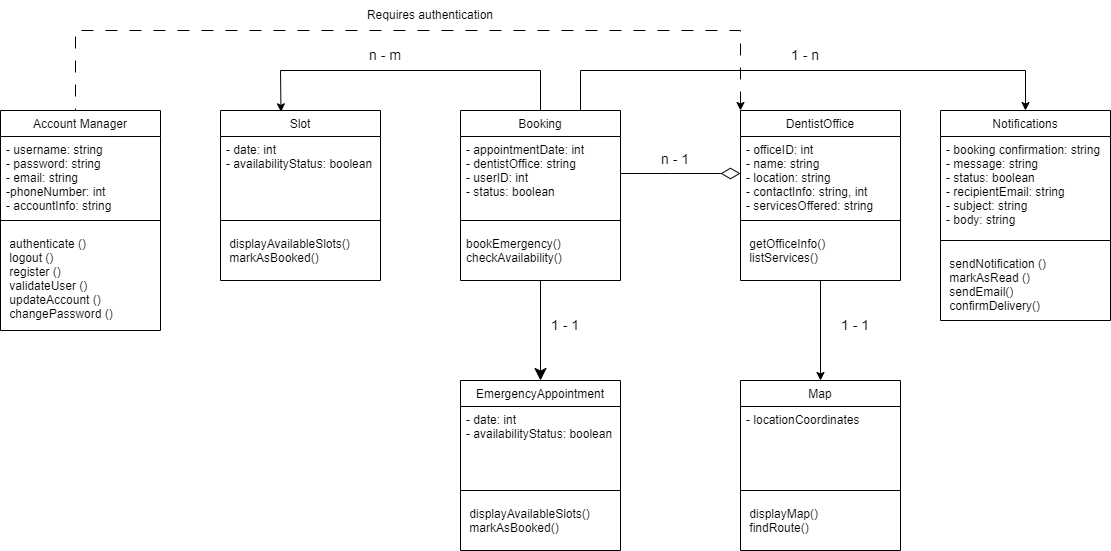

The diagram above was exported from draw.io. Its source (the exported page's mxGraphModel, read from the mxfile embedded in the PNG):
<mxGraphModel dx="-1472" dy="1708" grid="1" gridSize="10" guides="1" tooltips="1" connect="1" arrows="1" fold="1" page="1" pageScale="1" pageWidth="827" pageHeight="1169" math="0" shadow="0">
  <root>
    <mxCell id="WIyWlLk6GJQsqaUBKTNV-0" />
    <mxCell id="WIyWlLk6GJQsqaUBKTNV-1" parent="WIyWlLk6GJQsqaUBKTNV-0" />
    <mxCell id="eVzayyh3WAJffRmniASJ-233" value="Booking" style="swimlane;fontStyle=0;align=center;verticalAlign=top;childLayout=stackLayout;horizontal=1;startSize=26;horizontalStack=0;resizeParent=1;resizeLast=0;collapsible=1;marginBottom=0;rounded=0;shadow=0;strokeWidth=1;" parent="WIyWlLk6GJQsqaUBKTNV-1" vertex="1">
      <mxGeometry x="3200" y="90" width="160" height="170" as="geometry">
        <mxRectangle x="130" y="380" width="160" height="26" as="alternateBounds" />
      </mxGeometry>
    </mxCell>
    <mxCell id="eVzayyh3WAJffRmniASJ-234" value="- appointmentDate: int&#10;- dentistOffice: string&#10;- userID: int&#10;- status: boolean" style="text;align=left;verticalAlign=top;spacingLeft=4;spacingRight=4;overflow=hidden;rotatable=0;points=[[0,0.5],[1,0.5]];portConstraint=eastwest;" parent="eVzayyh3WAJffRmniASJ-233" vertex="1">
      <mxGeometry y="26" width="160" height="74" as="geometry" />
    </mxCell>
    <mxCell id="eVzayyh3WAJffRmniASJ-235" value="" style="line;html=1;strokeWidth=1;align=left;verticalAlign=middle;spacingTop=-1;spacingLeft=3;spacingRight=3;rotatable=0;labelPosition=right;points=[];portConstraint=eastwest;" parent="eVzayyh3WAJffRmniASJ-233" vertex="1">
      <mxGeometry y="100" width="160" height="20" as="geometry" />
    </mxCell>
    <mxCell id="eVzayyh3WAJffRmniASJ-236" value="bookEmergency()&#10;checkAvailability()" style="text;align=left;verticalAlign=top;spacingLeft=4;spacingRight=4;overflow=hidden;rotatable=0;points=[[0,0.5],[1,0.5]];portConstraint=eastwest;" parent="eVzayyh3WAJffRmniASJ-233" vertex="1">
      <mxGeometry y="120" width="160" height="40" as="geometry" />
    </mxCell>
    <mxCell id="eVzayyh3WAJffRmniASJ-237" value="EmergencyAppointment" style="swimlane;fontStyle=0;align=center;verticalAlign=top;childLayout=stackLayout;horizontal=1;startSize=26;horizontalStack=0;resizeParent=1;resizeLast=0;collapsible=1;marginBottom=0;rounded=0;shadow=0;strokeWidth=1;" parent="WIyWlLk6GJQsqaUBKTNV-1" vertex="1">
      <mxGeometry x="3200" y="360" width="160" height="170" as="geometry">
        <mxRectangle x="130" y="380" width="160" height="26" as="alternateBounds" />
      </mxGeometry>
    </mxCell>
    <mxCell id="eVzayyh3WAJffRmniASJ-238" value="- date: int&#10;- availabilityStatus: boolean" style="text;align=left;verticalAlign=top;spacingLeft=4;spacingRight=4;overflow=hidden;rotatable=0;points=[[0,0.5],[1,0.5]];portConstraint=eastwest;" parent="eVzayyh3WAJffRmniASJ-237" vertex="1">
      <mxGeometry y="26" width="160" height="74" as="geometry" />
    </mxCell>
    <mxCell id="eVzayyh3WAJffRmniASJ-239" value="" style="line;html=1;strokeWidth=1;align=left;verticalAlign=middle;spacingTop=-1;spacingLeft=3;spacingRight=3;rotatable=0;labelPosition=right;points=[];portConstraint=eastwest;" parent="eVzayyh3WAJffRmniASJ-237" vertex="1">
      <mxGeometry y="100" width="160" height="20" as="geometry" />
    </mxCell>
    <mxCell id="eVzayyh3WAJffRmniASJ-240" value=" displayAvailableSlots()&#10; markAsBooked()" style="text;align=left;verticalAlign=top;spacingLeft=4;spacingRight=4;overflow=hidden;rotatable=0;points=[[0,0.5],[1,0.5]];portConstraint=eastwest;" parent="eVzayyh3WAJffRmniASJ-237" vertex="1">
      <mxGeometry y="120" width="160" height="40" as="geometry" />
    </mxCell>
    <mxCell id="eVzayyh3WAJffRmniASJ-241" value="" style="endArrow=classic;html=1;rounded=0;exitX=0.5;exitY=1;exitDx=0;exitDy=0;entryX=0.5;entryY=0;entryDx=0;entryDy=0;startArrow=none;startFill=0;endFill=1;endSize=10;startSize=20;" parent="WIyWlLk6GJQsqaUBKTNV-1" source="eVzayyh3WAJffRmniASJ-233" target="eVzayyh3WAJffRmniASJ-237" edge="1">
      <mxGeometry width="50" height="50" relative="1" as="geometry">
        <mxPoint x="3550" y="340" as="sourcePoint" />
        <mxPoint x="3600" y="290" as="targetPoint" />
      </mxGeometry>
    </mxCell>
    <mxCell id="eVzayyh3WAJffRmniASJ-242" value="DentistOffice" style="swimlane;fontStyle=0;align=center;verticalAlign=top;childLayout=stackLayout;horizontal=1;startSize=26;horizontalStack=0;resizeParent=1;resizeLast=0;collapsible=1;marginBottom=0;rounded=0;shadow=0;strokeWidth=1;" parent="WIyWlLk6GJQsqaUBKTNV-1" vertex="1">
      <mxGeometry x="3480" y="90" width="160" height="170" as="geometry">
        <mxRectangle x="130" y="380" width="160" height="26" as="alternateBounds" />
      </mxGeometry>
    </mxCell>
    <mxCell id="eVzayyh3WAJffRmniASJ-243" value="- officeID: int&#10;- name: string&#10;- location: string&#10;- contactInfo: string, int&#10;- servicesOffered: string" style="text;align=left;verticalAlign=top;spacingLeft=4;spacingRight=4;overflow=hidden;rotatable=0;points=[[0,0.5],[1,0.5]];portConstraint=eastwest;" parent="eVzayyh3WAJffRmniASJ-242" vertex="1">
      <mxGeometry y="26" width="160" height="74" as="geometry" />
    </mxCell>
    <mxCell id="eVzayyh3WAJffRmniASJ-244" value="" style="line;html=1;strokeWidth=1;align=left;verticalAlign=middle;spacingTop=-1;spacingLeft=3;spacingRight=3;rotatable=0;labelPosition=right;points=[];portConstraint=eastwest;" parent="eVzayyh3WAJffRmniASJ-242" vertex="1">
      <mxGeometry y="100" width="160" height="20" as="geometry" />
    </mxCell>
    <mxCell id="eVzayyh3WAJffRmniASJ-245" value=" getOfficeInfo()&#10; listServices()" style="text;align=left;verticalAlign=top;spacingLeft=4;spacingRight=4;overflow=hidden;rotatable=0;points=[[0,0.5],[1,0.5]];portConstraint=eastwest;" parent="eVzayyh3WAJffRmniASJ-242" vertex="1">
      <mxGeometry y="120" width="160" height="40" as="geometry" />
    </mxCell>
    <mxCell id="eVzayyh3WAJffRmniASJ-246" value="Map" style="swimlane;fontStyle=0;align=center;verticalAlign=top;childLayout=stackLayout;horizontal=1;startSize=26;horizontalStack=0;resizeParent=1;resizeLast=0;collapsible=1;marginBottom=0;rounded=0;shadow=0;strokeWidth=1;" parent="WIyWlLk6GJQsqaUBKTNV-1" vertex="1">
      <mxGeometry x="3480" y="360" width="160" height="170" as="geometry">
        <mxRectangle x="130" y="380" width="160" height="26" as="alternateBounds" />
      </mxGeometry>
    </mxCell>
    <mxCell id="eVzayyh3WAJffRmniASJ-247" value="- locationCoordinates" style="text;align=left;verticalAlign=top;spacingLeft=4;spacingRight=4;overflow=hidden;rotatable=0;points=[[0,0.5],[1,0.5]];portConstraint=eastwest;" parent="eVzayyh3WAJffRmniASJ-246" vertex="1">
      <mxGeometry y="26" width="160" height="74" as="geometry" />
    </mxCell>
    <mxCell id="eVzayyh3WAJffRmniASJ-248" value="" style="line;html=1;strokeWidth=1;align=left;verticalAlign=middle;spacingTop=-1;spacingLeft=3;spacingRight=3;rotatable=0;labelPosition=right;points=[];portConstraint=eastwest;" parent="eVzayyh3WAJffRmniASJ-246" vertex="1">
      <mxGeometry y="100" width="160" height="20" as="geometry" />
    </mxCell>
    <mxCell id="eVzayyh3WAJffRmniASJ-249" value=" displayMap()&#10; findRoute()" style="text;align=left;verticalAlign=top;spacingLeft=4;spacingRight=4;overflow=hidden;rotatable=0;points=[[0,0.5],[1,0.5]];portConstraint=eastwest;" parent="eVzayyh3WAJffRmniASJ-246" vertex="1">
      <mxGeometry y="120" width="160" height="40" as="geometry" />
    </mxCell>
    <mxCell id="eVzayyh3WAJffRmniASJ-250" value="" style="endArrow=classic;html=1;rounded=0;exitX=0.5;exitY=1;exitDx=0;exitDy=0;entryX=0.5;entryY=0;entryDx=0;entryDy=0;" parent="WIyWlLk6GJQsqaUBKTNV-1" source="eVzayyh3WAJffRmniASJ-242" target="eVzayyh3WAJffRmniASJ-246" edge="1">
      <mxGeometry width="50" height="50" relative="1" as="geometry">
        <mxPoint x="3830" y="340" as="sourcePoint" />
        <mxPoint x="3880" y="290" as="targetPoint" />
      </mxGeometry>
    </mxCell>
    <mxCell id="eVzayyh3WAJffRmniASJ-251" value="Slot" style="swimlane;fontStyle=0;align=center;verticalAlign=top;childLayout=stackLayout;horizontal=1;startSize=26;horizontalStack=0;resizeParent=1;resizeLast=0;collapsible=1;marginBottom=0;rounded=0;shadow=0;strokeWidth=1;" parent="WIyWlLk6GJQsqaUBKTNV-1" vertex="1">
      <mxGeometry x="2960" y="90" width="160" height="170" as="geometry">
        <mxRectangle x="130" y="380" width="160" height="26" as="alternateBounds" />
      </mxGeometry>
    </mxCell>
    <mxCell id="eVzayyh3WAJffRmniASJ-252" value="- date: int&#10;- availabilityStatus: boolean" style="text;align=left;verticalAlign=top;spacingLeft=4;spacingRight=4;overflow=hidden;rotatable=0;points=[[0,0.5],[1,0.5]];portConstraint=eastwest;" parent="eVzayyh3WAJffRmniASJ-251" vertex="1">
      <mxGeometry y="26" width="160" height="74" as="geometry" />
    </mxCell>
    <mxCell id="eVzayyh3WAJffRmniASJ-253" value="" style="line;html=1;strokeWidth=1;align=left;verticalAlign=middle;spacingTop=-1;spacingLeft=3;spacingRight=3;rotatable=0;labelPosition=right;points=[];portConstraint=eastwest;" parent="eVzayyh3WAJffRmniASJ-251" vertex="1">
      <mxGeometry y="100" width="160" height="20" as="geometry" />
    </mxCell>
    <mxCell id="eVzayyh3WAJffRmniASJ-254" value=" displayAvailableSlots()&#10; markAsBooked()" style="text;align=left;verticalAlign=top;spacingLeft=4;spacingRight=4;overflow=hidden;rotatable=0;points=[[0,0.5],[1,0.5]];portConstraint=eastwest;" parent="eVzayyh3WAJffRmniASJ-251" vertex="1">
      <mxGeometry y="120" width="160" height="40" as="geometry" />
    </mxCell>
    <mxCell id="eVzayyh3WAJffRmniASJ-266" value="" style="endArrow=diamondThin;html=1;rounded=0;entryX=0;entryY=0.5;entryDx=0;entryDy=0;exitX=1;exitY=0.5;exitDx=0;exitDy=0;endFill=0;startArrow=none;startFill=0;targetPerimeterSpacing=9;strokeWidth=1;jumpSize=14;sourcePerimeterSpacing=10;startSize=17;endSize=17;" parent="WIyWlLk6GJQsqaUBKTNV-1" source="eVzayyh3WAJffRmniASJ-234" target="eVzayyh3WAJffRmniASJ-243" edge="1">
      <mxGeometry width="50" height="50" relative="1" as="geometry">
        <mxPoint x="3360" y="360" as="sourcePoint" />
        <mxPoint x="3410" y="310" as="targetPoint" />
        <Array as="points">
          <mxPoint x="3410" y="153" />
        </Array>
      </mxGeometry>
    </mxCell>
    <mxCell id="eVzayyh3WAJffRmniASJ-270" value="&lt;font style=&quot;font-size: 14px;&quot;&gt;1 - 1&lt;/font&gt;" style="text;html=1;align=center;verticalAlign=middle;whiteSpace=wrap;rounded=0;" parent="WIyWlLk6GJQsqaUBKTNV-1" vertex="1">
      <mxGeometry x="3260" y="280" width="90" height="50" as="geometry" />
    </mxCell>
    <mxCell id="eVzayyh3WAJffRmniASJ-271" value="&lt;font style=&quot;font-size: 14px;&quot;&gt;n - m&lt;/font&gt;" style="text;html=1;align=center;verticalAlign=middle;whiteSpace=wrap;rounded=0;" parent="WIyWlLk6GJQsqaUBKTNV-1" vertex="1">
      <mxGeometry x="3080" y="10" width="90" height="50" as="geometry" />
    </mxCell>
    <mxCell id="eVzayyh3WAJffRmniASJ-272" value="&lt;font style=&quot;font-size: 14px;&quot;&gt;1 - 1&lt;/font&gt;" style="text;html=1;align=center;verticalAlign=middle;whiteSpace=wrap;rounded=0;" parent="WIyWlLk6GJQsqaUBKTNV-1" vertex="1">
      <mxGeometry x="3550" y="280" width="90" height="50" as="geometry" />
    </mxCell>
    <mxCell id="eVzayyh3WAJffRmniASJ-274" value="&lt;font style=&quot;font-size: 14px;&quot;&gt;n - 1&lt;/font&gt;" style="text;html=1;align=center;verticalAlign=middle;whiteSpace=wrap;rounded=0;" parent="WIyWlLk6GJQsqaUBKTNV-1" vertex="1">
      <mxGeometry x="3370" y="114" width="90" height="50" as="geometry" />
    </mxCell>
    <mxCell id="eVzayyh3WAJffRmniASJ-275" value="" style="endArrow=classic;html=1;rounded=0;exitX=0.5;exitY=0;exitDx=0;exitDy=0;entryX=0.378;entryY=0.008;entryDx=0;entryDy=0;entryPerimeter=0;" parent="WIyWlLk6GJQsqaUBKTNV-1" source="eVzayyh3WAJffRmniASJ-233" target="eVzayyh3WAJffRmniASJ-251" edge="1">
      <mxGeometry width="50" height="50" relative="1" as="geometry">
        <mxPoint x="3279.38" y="530" as="sourcePoint" />
        <mxPoint x="3279.38" y="630" as="targetPoint" />
        <Array as="points">
          <mxPoint x="3280" y="50" />
          <mxPoint x="3020" y="50" />
        </Array>
      </mxGeometry>
    </mxCell>
    <mxCell id="eVzayyh3WAJffRmniASJ-277" value="" style="endArrow=classic;html=1;rounded=0;entryX=0.5;entryY=0;entryDx=0;entryDy=0;exitX=0.75;exitY=0;exitDx=0;exitDy=0;" parent="WIyWlLk6GJQsqaUBKTNV-1" source="eVzayyh3WAJffRmniASJ-233" target="eVzayyh3WAJffRmniASJ-289" edge="1">
      <mxGeometry width="50" height="50" relative="1" as="geometry">
        <mxPoint x="3340" y="320" as="sourcePoint" />
        <mxPoint x="3840" y="90" as="targetPoint" />
        <Array as="points">
          <mxPoint x="3320" y="50" />
          <mxPoint x="3765" y="50" />
        </Array>
      </mxGeometry>
    </mxCell>
    <mxCell id="eVzayyh3WAJffRmniASJ-278" value="&lt;font style=&quot;font-size: 14px;&quot;&gt;1 - n&lt;/font&gt;" style="text;html=1;align=center;verticalAlign=middle;whiteSpace=wrap;rounded=0;" parent="WIyWlLk6GJQsqaUBKTNV-1" vertex="1">
      <mxGeometry x="3500" y="10" width="90" height="50" as="geometry" />
    </mxCell>
    <mxCell id="eVzayyh3WAJffRmniASJ-279" value="" style="endArrow=classic;html=1;rounded=0;entryX=0;entryY=0;entryDx=0;entryDy=0;exitX=0.5;exitY=0;exitDx=0;exitDy=0;dashed=1;dashPattern=12 12;" parent="WIyWlLk6GJQsqaUBKTNV-1" target="eVzayyh3WAJffRmniASJ-242" edge="1">
      <mxGeometry width="50" height="50" relative="1" as="geometry">
        <mxPoint x="2815" y="100" as="sourcePoint" />
        <mxPoint x="3390" y="200" as="targetPoint" />
        <Array as="points">
          <mxPoint x="2815" y="10" />
          <mxPoint x="3480" y="10" />
        </Array>
      </mxGeometry>
    </mxCell>
    <mxCell id="eVzayyh3WAJffRmniASJ-280" value="Requires authentication" style="text;html=1;align=center;verticalAlign=middle;whiteSpace=wrap;rounded=0;" parent="WIyWlLk6GJQsqaUBKTNV-1" vertex="1">
      <mxGeometry x="3090" y="-20" width="160" height="30" as="geometry" />
    </mxCell>
    <mxCell id="eVzayyh3WAJffRmniASJ-285" value="Account Manager" style="swimlane;fontStyle=0;align=center;verticalAlign=top;childLayout=stackLayout;horizontal=1;startSize=26;horizontalStack=0;resizeParent=1;resizeLast=0;collapsible=1;marginBottom=0;rounded=0;shadow=0;strokeWidth=1;" parent="WIyWlLk6GJQsqaUBKTNV-1" vertex="1">
      <mxGeometry x="2740" y="90" width="160" height="220" as="geometry">
        <mxRectangle x="130" y="380" width="160" height="26" as="alternateBounds" />
      </mxGeometry>
    </mxCell>
    <mxCell id="eVzayyh3WAJffRmniASJ-286" value="- username: string&#10;- password: string&#10;- email: string&#10;-phoneNumber: int&#10;- accountInfo: string" style="text;align=left;verticalAlign=top;spacingLeft=4;spacingRight=4;overflow=hidden;rotatable=0;points=[[0,0.5],[1,0.5]];portConstraint=eastwest;" parent="eVzayyh3WAJffRmniASJ-285" vertex="1">
      <mxGeometry y="26" width="160" height="74" as="geometry" />
    </mxCell>
    <mxCell id="eVzayyh3WAJffRmniASJ-287" value="" style="line;html=1;strokeWidth=1;align=left;verticalAlign=middle;spacingTop=-1;spacingLeft=3;spacingRight=3;rotatable=0;labelPosition=right;points=[];portConstraint=eastwest;" parent="eVzayyh3WAJffRmniASJ-285" vertex="1">
      <mxGeometry y="100" width="160" height="20" as="geometry" />
    </mxCell>
    <mxCell id="eVzayyh3WAJffRmniASJ-288" value=" authenticate ()&#10; logout ()&#10; register ()&#10; validateUser ()&#10; updateAccount ()&#10; changePassword ()" style="text;align=left;verticalAlign=top;spacingLeft=4;spacingRight=4;overflow=hidden;rotatable=0;points=[[0,0.5],[1,0.5]];portConstraint=eastwest;" parent="eVzayyh3WAJffRmniASJ-285" vertex="1">
      <mxGeometry y="120" width="160" height="100" as="geometry" />
    </mxCell>
    <mxCell id="eVzayyh3WAJffRmniASJ-289" value="Notifications" style="swimlane;fontStyle=0;align=center;verticalAlign=top;childLayout=stackLayout;horizontal=1;startSize=26;horizontalStack=0;resizeParent=1;resizeLast=0;collapsible=1;marginBottom=0;rounded=0;shadow=0;strokeWidth=1;" parent="WIyWlLk6GJQsqaUBKTNV-1" vertex="1">
      <mxGeometry x="3680" y="90" width="170" height="210" as="geometry">
        <mxRectangle x="130" y="380" width="160" height="26" as="alternateBounds" />
      </mxGeometry>
    </mxCell>
    <mxCell id="eVzayyh3WAJffRmniASJ-290" value="- booking confirmation: string&#10;- message: string&#10;- status: boolean&#10;- recipientEmail: string&#10;- subject: string&#10;- body: string&#10;" style="text;align=left;verticalAlign=top;spacingLeft=4;spacingRight=4;overflow=hidden;rotatable=0;points=[[0,0.5],[1,0.5]];portConstraint=eastwest;" parent="eVzayyh3WAJffRmniASJ-289" vertex="1">
      <mxGeometry y="26" width="170" height="94" as="geometry" />
    </mxCell>
    <mxCell id="eVzayyh3WAJffRmniASJ-291" value="" style="line;html=1;strokeWidth=1;align=left;verticalAlign=middle;spacingTop=-1;spacingLeft=3;spacingRight=3;rotatable=0;labelPosition=right;points=[];portConstraint=eastwest;" parent="eVzayyh3WAJffRmniASJ-289" vertex="1">
      <mxGeometry y="120" width="170" height="20" as="geometry" />
    </mxCell>
    <mxCell id="eVzayyh3WAJffRmniASJ-292" value=" sendNotification ()&#10; markAsRead ()&#10; sendEmail()&#10; confirmDelivery()&#10;&#10;" style="text;align=left;verticalAlign=top;spacingLeft=4;spacingRight=4;overflow=hidden;rotatable=0;points=[[0,0.5],[1,0.5]];portConstraint=eastwest;" parent="eVzayyh3WAJffRmniASJ-289" vertex="1">
      <mxGeometry y="140" width="170" height="60" as="geometry" />
    </mxCell>
  </root>
</mxGraphModel>